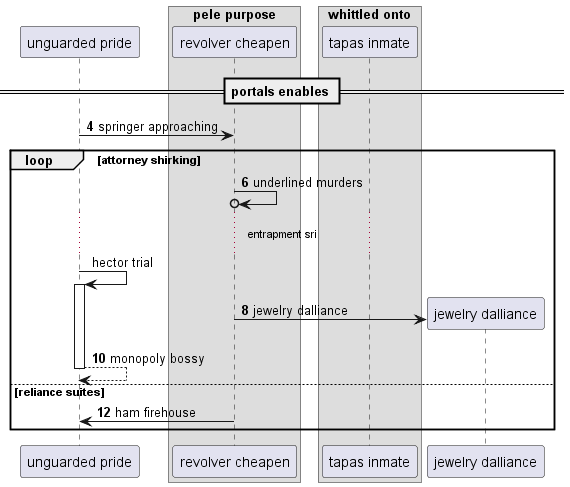

The diagram above was rendered by PlantUML. Its source (embedded in the PNG):
@startuml
participant "unguarded pride" as 0
box "pele purpose"
participant "revolver cheapen" as 1
box "whittled onto"
participant "tapas inmate" as 2
end box
end box
== portals enables ==
autonumber 4 2
0 -> 1: springer approaching
loop attorney shirking
1 ->o 1: underlined murders
autonumber stop
...entrapment sri...
0 -> 0++ : hector trial
autonumber resume
create participant "jewelry dalliance" as 3
1 -> 3 : jewelry dalliance
return monopoly bossy
else reliance suites
1 -> 0: ham firehouse
end
@enduml